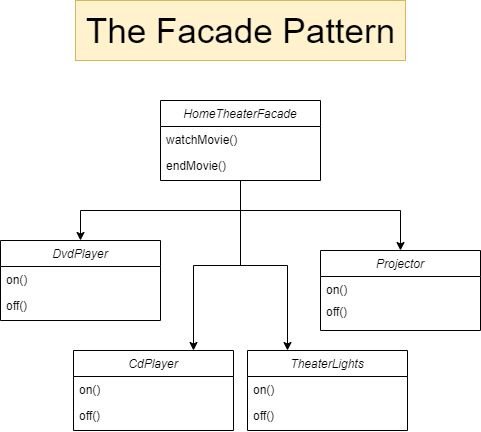

The diagram above was exported from draw.io. Its source (the exported page's mxGraphModel, read from the mxfile embedded in the PNG):
<mxGraphModel dx="1434" dy="835" grid="1" gridSize="10" guides="1" tooltips="1" connect="1" arrows="1" fold="1" page="1" pageScale="1" pageWidth="827" pageHeight="1169" math="0" shadow="0">
  <root>
    <mxCell id="WIyWlLk6GJQsqaUBKTNV-0" />
    <mxCell id="WIyWlLk6GJQsqaUBKTNV-1" parent="WIyWlLk6GJQsqaUBKTNV-0" />
    <mxCell id="gAgGNCf00TYTnu50RuNt-13" style="edgeStyle=orthogonalEdgeStyle;rounded=0;orthogonalLoop=1;jettySize=auto;html=1;exitX=0.5;exitY=1;exitDx=0;exitDy=0;entryX=0.5;entryY=0;entryDx=0;entryDy=0;" edge="1" parent="WIyWlLk6GJQsqaUBKTNV-1" source="zkfFHV4jXpPFQw0GAbJ--0" target="gAgGNCf00TYTnu50RuNt-1">
      <mxGeometry relative="1" as="geometry" />
    </mxCell>
    <mxCell id="gAgGNCf00TYTnu50RuNt-14" style="edgeStyle=orthogonalEdgeStyle;rounded=0;orthogonalLoop=1;jettySize=auto;html=1;exitX=0.5;exitY=1;exitDx=0;exitDy=0;entryX=0.5;entryY=0;entryDx=0;entryDy=0;" edge="1" parent="WIyWlLk6GJQsqaUBKTNV-1" source="zkfFHV4jXpPFQw0GAbJ--0" target="gAgGNCf00TYTnu50RuNt-4">
      <mxGeometry relative="1" as="geometry">
        <Array as="points">
          <mxPoint x="414" y="260" />
          <mxPoint x="574" y="260" />
        </Array>
      </mxGeometry>
    </mxCell>
    <mxCell id="gAgGNCf00TYTnu50RuNt-16" style="edgeStyle=orthogonalEdgeStyle;rounded=0;orthogonalLoop=1;jettySize=auto;html=1;exitX=0.5;exitY=1;exitDx=0;exitDy=0;entryX=0.25;entryY=0;entryDx=0;entryDy=0;" edge="1" parent="WIyWlLk6GJQsqaUBKTNV-1" source="zkfFHV4jXpPFQw0GAbJ--0" target="gAgGNCf00TYTnu50RuNt-10">
      <mxGeometry relative="1" as="geometry" />
    </mxCell>
    <mxCell id="gAgGNCf00TYTnu50RuNt-17" style="edgeStyle=orthogonalEdgeStyle;rounded=0;orthogonalLoop=1;jettySize=auto;html=1;exitX=0.5;exitY=1;exitDx=0;exitDy=0;entryX=0.75;entryY=0;entryDx=0;entryDy=0;" edge="1" parent="WIyWlLk6GJQsqaUBKTNV-1" source="zkfFHV4jXpPFQw0GAbJ--0" target="gAgGNCf00TYTnu50RuNt-7">
      <mxGeometry relative="1" as="geometry" />
    </mxCell>
    <mxCell id="zkfFHV4jXpPFQw0GAbJ--0" value="HomeTheaterFacade" style="swimlane;fontStyle=2;align=center;verticalAlign=top;childLayout=stackLayout;horizontal=1;startSize=26;horizontalStack=0;resizeParent=1;resizeLast=0;collapsible=1;marginBottom=0;rounded=0;shadow=0;strokeWidth=1;" parent="WIyWlLk6GJQsqaUBKTNV-1" vertex="1">
      <mxGeometry x="334" y="150" width="160" height="80" as="geometry">
        <mxRectangle x="230" y="140" width="160" height="26" as="alternateBounds" />
      </mxGeometry>
    </mxCell>
    <mxCell id="zkfFHV4jXpPFQw0GAbJ--1" value="watchMovie()" style="text;align=left;verticalAlign=top;spacingLeft=4;spacingRight=4;overflow=hidden;rotatable=0;points=[[0,0.5],[1,0.5]];portConstraint=eastwest;" parent="zkfFHV4jXpPFQw0GAbJ--0" vertex="1">
      <mxGeometry y="26" width="160" height="26" as="geometry" />
    </mxCell>
    <mxCell id="zkfFHV4jXpPFQw0GAbJ--2" value="endMovie()" style="text;align=left;verticalAlign=top;spacingLeft=4;spacingRight=4;overflow=hidden;rotatable=0;points=[[0,0.5],[1,0.5]];portConstraint=eastwest;rounded=0;shadow=0;html=0;" parent="zkfFHV4jXpPFQw0GAbJ--0" vertex="1">
      <mxGeometry y="52" width="160" height="26" as="geometry" />
    </mxCell>
    <mxCell id="gAgGNCf00TYTnu50RuNt-0" value="&lt;font style=&quot;font-size: 35px;&quot;&gt;The Facade Pattern&lt;/font&gt;" style="text;html=1;align=center;verticalAlign=middle;resizable=0;points=[];autosize=1;strokeColor=#d6b656;fillColor=#fff2cc;" vertex="1" parent="WIyWlLk6GJQsqaUBKTNV-1">
      <mxGeometry x="249" y="50" width="330" height="60" as="geometry" />
    </mxCell>
    <mxCell id="gAgGNCf00TYTnu50RuNt-1" value="DvdPlayer" style="swimlane;fontStyle=2;align=center;verticalAlign=top;childLayout=stackLayout;horizontal=1;startSize=26;horizontalStack=0;resizeParent=1;resizeLast=0;collapsible=1;marginBottom=0;rounded=0;shadow=0;strokeWidth=1;" vertex="1" parent="WIyWlLk6GJQsqaUBKTNV-1">
      <mxGeometry x="174" y="290" width="160" height="80" as="geometry">
        <mxRectangle x="230" y="140" width="160" height="26" as="alternateBounds" />
      </mxGeometry>
    </mxCell>
    <mxCell id="gAgGNCf00TYTnu50RuNt-2" value="on()" style="text;align=left;verticalAlign=top;spacingLeft=4;spacingRight=4;overflow=hidden;rotatable=0;points=[[0,0.5],[1,0.5]];portConstraint=eastwest;" vertex="1" parent="gAgGNCf00TYTnu50RuNt-1">
      <mxGeometry y="26" width="160" height="26" as="geometry" />
    </mxCell>
    <mxCell id="gAgGNCf00TYTnu50RuNt-3" value="off()" style="text;align=left;verticalAlign=top;spacingLeft=4;spacingRight=4;overflow=hidden;rotatable=0;points=[[0,0.5],[1,0.5]];portConstraint=eastwest;rounded=0;shadow=0;html=0;" vertex="1" parent="gAgGNCf00TYTnu50RuNt-1">
      <mxGeometry y="52" width="160" height="26" as="geometry" />
    </mxCell>
    <mxCell id="gAgGNCf00TYTnu50RuNt-4" value="Projector" style="swimlane;fontStyle=2;align=center;verticalAlign=top;childLayout=stackLayout;horizontal=1;startSize=26;horizontalStack=0;resizeParent=1;resizeLast=0;collapsible=1;marginBottom=0;rounded=0;shadow=0;strokeWidth=1;" vertex="1" parent="WIyWlLk6GJQsqaUBKTNV-1">
      <mxGeometry x="494" y="300" width="160" height="80" as="geometry">
        <mxRectangle x="230" y="140" width="160" height="26" as="alternateBounds" />
      </mxGeometry>
    </mxCell>
    <mxCell id="gAgGNCf00TYTnu50RuNt-5" value="on()" style="text;align=left;verticalAlign=top;spacingLeft=4;spacingRight=4;overflow=hidden;rotatable=0;points=[[0,0.5],[1,0.5]];portConstraint=eastwest;" vertex="1" parent="gAgGNCf00TYTnu50RuNt-4">
      <mxGeometry y="26" width="160" height="22" as="geometry" />
    </mxCell>
    <mxCell id="gAgGNCf00TYTnu50RuNt-6" value="off()" style="text;align=left;verticalAlign=top;spacingLeft=4;spacingRight=4;overflow=hidden;rotatable=0;points=[[0,0.5],[1,0.5]];portConstraint=eastwest;rounded=0;shadow=0;html=0;" vertex="1" parent="gAgGNCf00TYTnu50RuNt-4">
      <mxGeometry y="48" width="160" height="26" as="geometry" />
    </mxCell>
    <mxCell id="gAgGNCf00TYTnu50RuNt-7" value="CdPlayer" style="swimlane;fontStyle=2;align=center;verticalAlign=top;childLayout=stackLayout;horizontal=1;startSize=26;horizontalStack=0;resizeParent=1;resizeLast=0;collapsible=1;marginBottom=0;rounded=0;shadow=0;strokeWidth=1;" vertex="1" parent="WIyWlLk6GJQsqaUBKTNV-1">
      <mxGeometry x="247" y="400" width="160" height="80" as="geometry">
        <mxRectangle x="230" y="140" width="160" height="26" as="alternateBounds" />
      </mxGeometry>
    </mxCell>
    <mxCell id="gAgGNCf00TYTnu50RuNt-8" value="on()" style="text;align=left;verticalAlign=top;spacingLeft=4;spacingRight=4;overflow=hidden;rotatable=0;points=[[0,0.5],[1,0.5]];portConstraint=eastwest;" vertex="1" parent="gAgGNCf00TYTnu50RuNt-7">
      <mxGeometry y="26" width="160" height="26" as="geometry" />
    </mxCell>
    <mxCell id="gAgGNCf00TYTnu50RuNt-9" value="off()" style="text;align=left;verticalAlign=top;spacingLeft=4;spacingRight=4;overflow=hidden;rotatable=0;points=[[0,0.5],[1,0.5]];portConstraint=eastwest;rounded=0;shadow=0;html=0;" vertex="1" parent="gAgGNCf00TYTnu50RuNt-7">
      <mxGeometry y="52" width="160" height="26" as="geometry" />
    </mxCell>
    <mxCell id="gAgGNCf00TYTnu50RuNt-10" value="TheaterLights" style="swimlane;fontStyle=2;align=center;verticalAlign=top;childLayout=stackLayout;horizontal=1;startSize=26;horizontalStack=0;resizeParent=1;resizeLast=0;collapsible=1;marginBottom=0;rounded=0;shadow=0;strokeWidth=1;" vertex="1" parent="WIyWlLk6GJQsqaUBKTNV-1">
      <mxGeometry x="421" y="400" width="160" height="80" as="geometry">
        <mxRectangle x="230" y="140" width="160" height="26" as="alternateBounds" />
      </mxGeometry>
    </mxCell>
    <mxCell id="gAgGNCf00TYTnu50RuNt-11" value="on()" style="text;align=left;verticalAlign=top;spacingLeft=4;spacingRight=4;overflow=hidden;rotatable=0;points=[[0,0.5],[1,0.5]];portConstraint=eastwest;" vertex="1" parent="gAgGNCf00TYTnu50RuNt-10">
      <mxGeometry y="26" width="160" height="26" as="geometry" />
    </mxCell>
    <mxCell id="gAgGNCf00TYTnu50RuNt-12" value="off()" style="text;align=left;verticalAlign=top;spacingLeft=4;spacingRight=4;overflow=hidden;rotatable=0;points=[[0,0.5],[1,0.5]];portConstraint=eastwest;rounded=0;shadow=0;html=0;" vertex="1" parent="gAgGNCf00TYTnu50RuNt-10">
      <mxGeometry y="52" width="160" height="26" as="geometry" />
    </mxCell>
  </root>
</mxGraphModel>